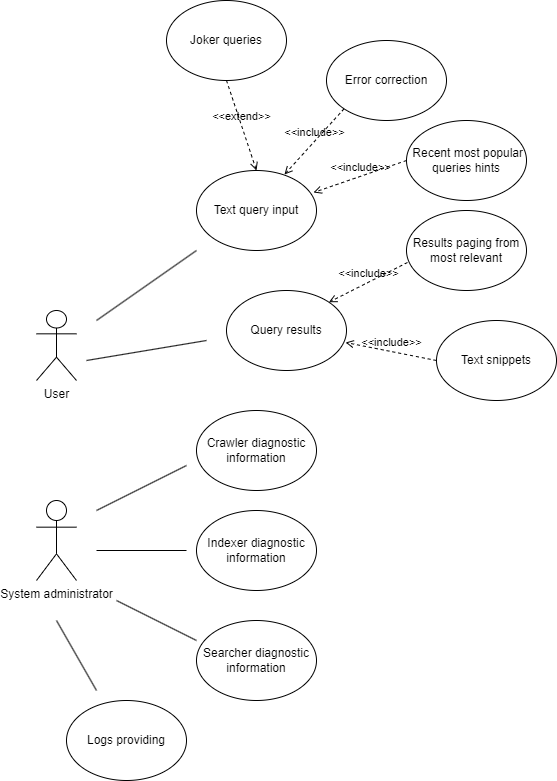

The diagram above was exported from draw.io. Its source (the exported page's mxGraphModel, read from the mxfile embedded in the PNG):
<mxGraphModel dx="1418" dy="828" grid="1" gridSize="10" guides="1" tooltips="1" connect="1" arrows="1" fold="1" page="1" pageScale="1" pageWidth="827" pageHeight="1169" math="0" shadow="0">
  <root>
    <mxCell id="0" />
    <mxCell id="1" parent="0" />
    <mxCell id="1yDmdOeJtrtDF72kqqgT-1" value="User&lt;br&gt;" style="shape=umlActor;verticalLabelPosition=bottom;verticalAlign=top;html=1;outlineConnect=0;" parent="1" vertex="1">
      <mxGeometry x="140" y="420" width="40" height="70" as="geometry" />
    </mxCell>
    <mxCell id="1yDmdOeJtrtDF72kqqgT-2" value="Text query input" style="ellipse;whiteSpace=wrap;html=1;" parent="1" vertex="1">
      <mxGeometry x="300" y="280" width="120" height="80" as="geometry" />
    </mxCell>
    <mxCell id="1yDmdOeJtrtDF72kqqgT-3" value="" style="endArrow=none;html=1;rounded=0;" parent="1" edge="1">
      <mxGeometry width="50" height="50" relative="1" as="geometry">
        <mxPoint x="200" y="430" as="sourcePoint" />
        <mxPoint x="300" y="360" as="targetPoint" />
      </mxGeometry>
    </mxCell>
    <mxCell id="1yDmdOeJtrtDF72kqqgT-4" value="Query results" style="ellipse;whiteSpace=wrap;html=1;" parent="1" vertex="1">
      <mxGeometry x="330" y="400" width="120" height="80" as="geometry" />
    </mxCell>
    <mxCell id="1yDmdOeJtrtDF72kqqgT-5" value="" style="endArrow=none;html=1;rounded=0;" parent="1" edge="1">
      <mxGeometry width="50" height="50" relative="1" as="geometry">
        <mxPoint x="190" y="470" as="sourcePoint" />
        <mxPoint x="310" y="450" as="targetPoint" />
      </mxGeometry>
    </mxCell>
    <mxCell id="1yDmdOeJtrtDF72kqqgT-6" value="&amp;nbsp;Recent most popular queries hints" style="ellipse;whiteSpace=wrap;html=1;" parent="1" vertex="1">
      <mxGeometry x="510" y="230" width="120" height="80" as="geometry" />
    </mxCell>
    <mxCell id="1yDmdOeJtrtDF72kqqgT-7" value="Error correction" style="ellipse;whiteSpace=wrap;html=1;" parent="1" vertex="1">
      <mxGeometry x="430" y="150" width="120" height="80" as="geometry" />
    </mxCell>
    <mxCell id="1yDmdOeJtrtDF72kqqgT-8" value="Joker queries" style="ellipse;whiteSpace=wrap;html=1;" parent="1" vertex="1">
      <mxGeometry x="270" y="110" width="120" height="80" as="geometry" />
    </mxCell>
    <mxCell id="1yDmdOeJtrtDF72kqqgT-9" value="&amp;lt;&amp;lt;include&amp;gt;&amp;gt;" style="html=1;verticalAlign=bottom;labelBackgroundColor=none;endArrow=open;endFill=0;dashed=1;rounded=0;exitX=0;exitY=1;exitDx=0;exitDy=0;entryX=0.733;entryY=0.05;entryDx=0;entryDy=0;entryPerimeter=0;" parent="1" source="1yDmdOeJtrtDF72kqqgT-7" target="1yDmdOeJtrtDF72kqqgT-2" edge="1">
      <mxGeometry width="160" relative="1" as="geometry">
        <mxPoint x="680" y="430" as="sourcePoint" />
        <mxPoint x="840" y="430" as="targetPoint" />
      </mxGeometry>
    </mxCell>
    <mxCell id="1yDmdOeJtrtDF72kqqgT-10" value="&amp;lt;&amp;lt;include&amp;gt;&amp;gt;" style="html=1;verticalAlign=bottom;labelBackgroundColor=none;endArrow=open;endFill=0;dashed=1;rounded=0;exitX=0;exitY=0.5;exitDx=0;exitDy=0;entryX=0.975;entryY=0.275;entryDx=0;entryDy=0;entryPerimeter=0;" parent="1" source="1yDmdOeJtrtDF72kqqgT-6" target="1yDmdOeJtrtDF72kqqgT-2" edge="1">
      <mxGeometry width="160" relative="1" as="geometry">
        <mxPoint x="458" y="228" as="sourcePoint" />
        <mxPoint x="398" y="294" as="targetPoint" />
      </mxGeometry>
    </mxCell>
    <mxCell id="1yDmdOeJtrtDF72kqqgT-11" value="&amp;lt;&amp;lt;extend&amp;gt;&amp;gt;" style="html=1;verticalAlign=bottom;labelBackgroundColor=none;endArrow=open;endFill=0;dashed=1;rounded=0;exitX=0.5;exitY=1;exitDx=0;exitDy=0;entryX=0.5;entryY=0;entryDx=0;entryDy=0;" parent="1" source="1yDmdOeJtrtDF72kqqgT-8" target="1yDmdOeJtrtDF72kqqgT-2" edge="1">
      <mxGeometry width="160" relative="1" as="geometry">
        <mxPoint x="370" y="400" as="sourcePoint" />
        <mxPoint x="530" y="400" as="targetPoint" />
      </mxGeometry>
    </mxCell>
    <mxCell id="1yDmdOeJtrtDF72kqqgT-12" value="Results paging from most relevant" style="ellipse;whiteSpace=wrap;html=1;" parent="1" vertex="1">
      <mxGeometry x="510" y="320" width="120" height="80" as="geometry" />
    </mxCell>
    <mxCell id="1yDmdOeJtrtDF72kqqgT-13" value="Text snippets" style="ellipse;whiteSpace=wrap;html=1;" parent="1" vertex="1">
      <mxGeometry x="540" y="430" width="120" height="80" as="geometry" />
    </mxCell>
    <mxCell id="1yDmdOeJtrtDF72kqqgT-14" value="&amp;lt;&amp;lt;include&amp;gt;&amp;gt;" style="html=1;verticalAlign=bottom;labelBackgroundColor=none;endArrow=open;endFill=0;dashed=1;rounded=0;exitX=0.008;exitY=0.65;exitDx=0;exitDy=0;entryX=1;entryY=0;entryDx=0;entryDy=0;exitPerimeter=0;" parent="1" source="1yDmdOeJtrtDF72kqqgT-12" target="1yDmdOeJtrtDF72kqqgT-4" edge="1">
      <mxGeometry width="160" relative="1" as="geometry">
        <mxPoint x="520" y="280" as="sourcePoint" />
        <mxPoint x="427" y="312" as="targetPoint" />
      </mxGeometry>
    </mxCell>
    <mxCell id="1yDmdOeJtrtDF72kqqgT-15" value="&amp;lt;&amp;lt;include&amp;gt;&amp;gt;" style="html=1;verticalAlign=bottom;labelBackgroundColor=none;endArrow=open;endFill=0;dashed=1;rounded=0;exitX=0;exitY=0.5;exitDx=0;exitDy=0;entryX=0.992;entryY=0.65;entryDx=0;entryDy=0;entryPerimeter=0;" parent="1" source="1yDmdOeJtrtDF72kqqgT-13" target="1yDmdOeJtrtDF72kqqgT-4" edge="1">
      <mxGeometry width="160" relative="1" as="geometry">
        <mxPoint x="530" y="290" as="sourcePoint" />
        <mxPoint x="437" y="322" as="targetPoint" />
      </mxGeometry>
    </mxCell>
    <mxCell id="1yDmdOeJtrtDF72kqqgT-16" value="System administrator&lt;br&gt;" style="shape=umlActor;verticalLabelPosition=bottom;verticalAlign=top;html=1;outlineConnect=0;" parent="1" vertex="1">
      <mxGeometry x="140" y="610" width="40" height="80" as="geometry" />
    </mxCell>
    <mxCell id="1yDmdOeJtrtDF72kqqgT-25" value="Crawler diagnostic information" style="ellipse;whiteSpace=wrap;html=1;" parent="1" vertex="1">
      <mxGeometry x="300" y="520" width="120" height="80" as="geometry" />
    </mxCell>
    <mxCell id="1yDmdOeJtrtDF72kqqgT-26" value="Indexer diagnostic information" style="ellipse;whiteSpace=wrap;html=1;" parent="1" vertex="1">
      <mxGeometry x="300" y="620" width="120" height="80" as="geometry" />
    </mxCell>
    <mxCell id="1yDmdOeJtrtDF72kqqgT-27" value="Searcher diagnostic information" style="ellipse;whiteSpace=wrap;html=1;" parent="1" vertex="1">
      <mxGeometry x="300" y="730" width="120" height="80" as="geometry" />
    </mxCell>
    <mxCell id="1yDmdOeJtrtDF72kqqgT-29" value="Logs providing" style="ellipse;whiteSpace=wrap;html=1;" parent="1" vertex="1">
      <mxGeometry x="170" y="810" width="120" height="80" as="geometry" />
    </mxCell>
    <mxCell id="1yDmdOeJtrtDF72kqqgT-31" value="" style="endArrow=none;html=1;rounded=0;" parent="1" edge="1">
      <mxGeometry width="50" height="50" relative="1" as="geometry">
        <mxPoint x="200" y="620" as="sourcePoint" />
        <mxPoint x="290" y="575" as="targetPoint" />
      </mxGeometry>
    </mxCell>
    <mxCell id="1yDmdOeJtrtDF72kqqgT-32" value="" style="endArrow=none;html=1;rounded=0;" parent="1" edge="1">
      <mxGeometry width="50" height="50" relative="1" as="geometry">
        <mxPoint x="200" y="660" as="sourcePoint" />
        <mxPoint x="290" y="660" as="targetPoint" />
      </mxGeometry>
    </mxCell>
    <mxCell id="1yDmdOeJtrtDF72kqqgT-33" value="" style="endArrow=none;html=1;rounded=0;" parent="1" edge="1">
      <mxGeometry width="50" height="50" relative="1" as="geometry">
        <mxPoint x="220" y="710" as="sourcePoint" />
        <mxPoint x="300" y="750" as="targetPoint" />
      </mxGeometry>
    </mxCell>
    <mxCell id="1yDmdOeJtrtDF72kqqgT-34" value="" style="endArrow=none;html=1;rounded=0;" parent="1" edge="1">
      <mxGeometry width="50" height="50" relative="1" as="geometry">
        <mxPoint x="160" y="730" as="sourcePoint" />
        <mxPoint x="200" y="800" as="targetPoint" />
      </mxGeometry>
    </mxCell>
  </root>
</mxGraphModel>